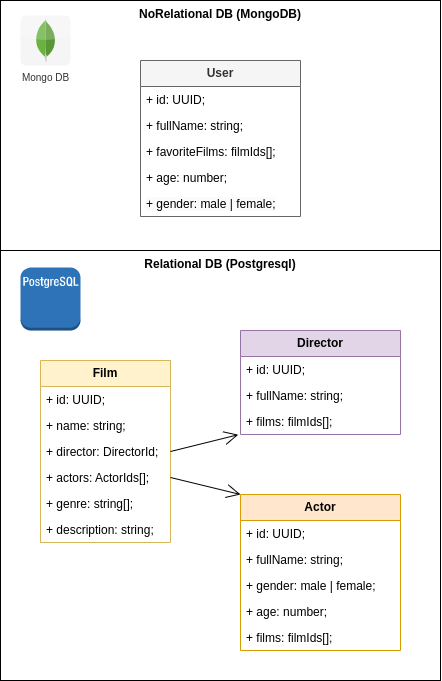

The diagram above was exported from draw.io. Its source (the exported page's mxGraphModel, read from the mxfile embedded in the PNG):
<mxGraphModel dx="1270" dy="1867" grid="1" gridSize="10" guides="1" tooltips="1" connect="1" arrows="1" fold="1" page="1" pageScale="1" pageWidth="827" pageHeight="1169" math="0" shadow="0">
  <root>
    <mxCell id="0" />
    <mxCell id="1" parent="0" />
    <mxCell id="N-J1qEBEXdGFhmNlgdYP-21" value="Relational DB (Postgresql)" style="rounded=0;whiteSpace=wrap;html=1;verticalAlign=top;fontStyle=1" parent="1" vertex="1">
      <mxGeometry x="320" y="190" width="440" height="430" as="geometry" />
    </mxCell>
    <mxCell id="N-J1qEBEXdGFhmNlgdYP-1" value="&lt;b&gt;Film&lt;/b&gt;" style="swimlane;fontStyle=0;childLayout=stackLayout;horizontal=1;startSize=26;fillColor=#fff2cc;horizontalStack=0;resizeParent=1;resizeParentMax=0;resizeLast=0;collapsible=1;marginBottom=0;whiteSpace=wrap;html=1;strokeColor=#d6b656;" parent="1" vertex="1">
      <mxGeometry x="360" y="300" width="130" height="182" as="geometry" />
    </mxCell>
    <mxCell id="NuFHEOmTNGP9iojj6B-T-1" value="+ id: UUID;" style="text;strokeColor=none;fillColor=none;align=left;verticalAlign=top;spacingLeft=4;spacingRight=4;overflow=hidden;rotatable=0;points=[[0,0.5],[1,0.5]];portConstraint=eastwest;whiteSpace=wrap;html=1;" vertex="1" parent="N-J1qEBEXdGFhmNlgdYP-1">
      <mxGeometry y="26" width="130" height="26" as="geometry" />
    </mxCell>
    <mxCell id="N-J1qEBEXdGFhmNlgdYP-2" value="+ name: string;" style="text;strokeColor=none;fillColor=none;align=left;verticalAlign=top;spacingLeft=4;spacingRight=4;overflow=hidden;rotatable=0;points=[[0,0.5],[1,0.5]];portConstraint=eastwest;whiteSpace=wrap;html=1;" parent="N-J1qEBEXdGFhmNlgdYP-1" vertex="1">
      <mxGeometry y="52" width="130" height="26" as="geometry" />
    </mxCell>
    <mxCell id="N-J1qEBEXdGFhmNlgdYP-3" value="+ director: DirectorId;" style="text;strokeColor=none;fillColor=none;align=left;verticalAlign=top;spacingLeft=4;spacingRight=4;overflow=hidden;rotatable=0;points=[[0,0.5],[1,0.5]];portConstraint=eastwest;whiteSpace=wrap;html=1;" parent="N-J1qEBEXdGFhmNlgdYP-1" vertex="1">
      <mxGeometry y="78" width="130" height="26" as="geometry" />
    </mxCell>
    <mxCell id="N-J1qEBEXdGFhmNlgdYP-4" value="+ actors: ActorIds[];" style="text;strokeColor=none;fillColor=none;align=left;verticalAlign=top;spacingLeft=4;spacingRight=4;overflow=hidden;rotatable=0;points=[[0,0.5],[1,0.5]];portConstraint=eastwest;whiteSpace=wrap;html=1;" parent="N-J1qEBEXdGFhmNlgdYP-1" vertex="1">
      <mxGeometry y="104" width="130" height="26" as="geometry" />
    </mxCell>
    <mxCell id="N-J1qEBEXdGFhmNlgdYP-19" value="+ genre: string[];" style="text;strokeColor=none;fillColor=none;align=left;verticalAlign=top;spacingLeft=4;spacingRight=4;overflow=hidden;rotatable=0;points=[[0,0.5],[1,0.5]];portConstraint=eastwest;whiteSpace=wrap;html=1;" parent="N-J1qEBEXdGFhmNlgdYP-1" vertex="1">
      <mxGeometry y="130" width="130" height="26" as="geometry" />
    </mxCell>
    <mxCell id="N-J1qEBEXdGFhmNlgdYP-20" value="+ description: string;" style="text;strokeColor=none;fillColor=none;align=left;verticalAlign=top;spacingLeft=4;spacingRight=4;overflow=hidden;rotatable=0;points=[[0,0.5],[1,0.5]];portConstraint=eastwest;whiteSpace=wrap;html=1;" parent="N-J1qEBEXdGFhmNlgdYP-1" vertex="1">
      <mxGeometry y="156" width="130" height="26" as="geometry" />
    </mxCell>
    <mxCell id="N-J1qEBEXdGFhmNlgdYP-6" value="&lt;b&gt;Director&lt;/b&gt;" style="swimlane;fontStyle=0;childLayout=stackLayout;horizontal=1;startSize=26;fillColor=#e1d5e7;horizontalStack=0;resizeParent=1;resizeParentMax=0;resizeLast=0;collapsible=1;marginBottom=0;whiteSpace=wrap;html=1;strokeColor=#9673a6;" parent="1" vertex="1">
      <mxGeometry x="560" y="270" width="160" height="104" as="geometry" />
    </mxCell>
    <mxCell id="NuFHEOmTNGP9iojj6B-T-2" value="+ id: UUID;" style="text;strokeColor=none;fillColor=none;align=left;verticalAlign=top;spacingLeft=4;spacingRight=4;overflow=hidden;rotatable=0;points=[[0,0.5],[1,0.5]];portConstraint=eastwest;whiteSpace=wrap;html=1;" vertex="1" parent="N-J1qEBEXdGFhmNlgdYP-6">
      <mxGeometry y="26" width="160" height="26" as="geometry" />
    </mxCell>
    <mxCell id="N-J1qEBEXdGFhmNlgdYP-7" value="+ fullName: string;" style="text;strokeColor=none;fillColor=none;align=left;verticalAlign=top;spacingLeft=4;spacingRight=4;overflow=hidden;rotatable=0;points=[[0,0.5],[1,0.5]];portConstraint=eastwest;whiteSpace=wrap;html=1;" parent="N-J1qEBEXdGFhmNlgdYP-6" vertex="1">
      <mxGeometry y="52" width="160" height="26" as="geometry" />
    </mxCell>
    <mxCell id="N-J1qEBEXdGFhmNlgdYP-8" value="+ films: filmIds[];" style="text;strokeColor=none;fillColor=none;align=left;verticalAlign=top;spacingLeft=4;spacingRight=4;overflow=hidden;rotatable=0;points=[[0,0.5],[1,0.5]];portConstraint=eastwest;whiteSpace=wrap;html=1;" parent="N-J1qEBEXdGFhmNlgdYP-6" vertex="1">
      <mxGeometry y="78" width="160" height="26" as="geometry" />
    </mxCell>
    <mxCell id="N-J1qEBEXdGFhmNlgdYP-10" value="&lt;b&gt;Actor&lt;/b&gt;" style="swimlane;fontStyle=0;childLayout=stackLayout;horizontal=1;startSize=26;fillColor=#ffe6cc;horizontalStack=0;resizeParent=1;resizeParentMax=0;resizeLast=0;collapsible=1;marginBottom=0;whiteSpace=wrap;html=1;strokeColor=#d79b00;" parent="1" vertex="1">
      <mxGeometry x="560" y="434" width="160" height="156" as="geometry">
        <mxRectangle x="670" y="240" width="70" height="30" as="alternateBounds" />
      </mxGeometry>
    </mxCell>
    <mxCell id="N-J1qEBEXdGFhmNlgdYP-11" value="+ id: UUID;" style="text;strokeColor=none;fillColor=none;align=left;verticalAlign=top;spacingLeft=4;spacingRight=4;overflow=hidden;rotatable=0;points=[[0,0.5],[1,0.5]];portConstraint=eastwest;whiteSpace=wrap;html=1;" parent="N-J1qEBEXdGFhmNlgdYP-10" vertex="1">
      <mxGeometry y="26" width="160" height="26" as="geometry" />
    </mxCell>
    <mxCell id="NuFHEOmTNGP9iojj6B-T-3" value="+ fullName: string;" style="text;strokeColor=none;fillColor=none;align=left;verticalAlign=top;spacingLeft=4;spacingRight=4;overflow=hidden;rotatable=0;points=[[0,0.5],[1,0.5]];portConstraint=eastwest;whiteSpace=wrap;html=1;" vertex="1" parent="N-J1qEBEXdGFhmNlgdYP-10">
      <mxGeometry y="52" width="160" height="26" as="geometry" />
    </mxCell>
    <mxCell id="N-J1qEBEXdGFhmNlgdYP-12" value="+ gender: male | female;" style="text;strokeColor=none;fillColor=none;align=left;verticalAlign=top;spacingLeft=4;spacingRight=4;overflow=hidden;rotatable=0;points=[[0,0.5],[1,0.5]];portConstraint=eastwest;whiteSpace=wrap;html=1;" parent="N-J1qEBEXdGFhmNlgdYP-10" vertex="1">
      <mxGeometry y="78" width="160" height="26" as="geometry" />
    </mxCell>
    <mxCell id="N-J1qEBEXdGFhmNlgdYP-13" value="+ age: number;" style="text;strokeColor=none;fillColor=none;align=left;verticalAlign=top;spacingLeft=4;spacingRight=4;overflow=hidden;rotatable=0;points=[[0,0.5],[1,0.5]];portConstraint=eastwest;whiteSpace=wrap;html=1;" parent="N-J1qEBEXdGFhmNlgdYP-10" vertex="1">
      <mxGeometry y="104" width="160" height="26" as="geometry" />
    </mxCell>
    <mxCell id="N-J1qEBEXdGFhmNlgdYP-16" value="+ films: filmIds[];" style="text;strokeColor=none;fillColor=none;align=left;verticalAlign=top;spacingLeft=4;spacingRight=4;overflow=hidden;rotatable=0;points=[[0,0.5],[1,0.5]];portConstraint=eastwest;whiteSpace=wrap;html=1;" parent="N-J1qEBEXdGFhmNlgdYP-10" vertex="1">
      <mxGeometry y="130" width="160" height="26" as="geometry" />
    </mxCell>
    <mxCell id="N-J1qEBEXdGFhmNlgdYP-17" value="" style="endArrow=open;endFill=1;endSize=12;html=1;rounded=0;entryX=-0.014;entryY=1.008;entryDx=0;entryDy=0;entryPerimeter=0;exitX=1;exitY=0.5;exitDx=0;exitDy=0;" parent="1" target="N-J1qEBEXdGFhmNlgdYP-8" edge="1" source="N-J1qEBEXdGFhmNlgdYP-3">
      <mxGeometry width="160" relative="1" as="geometry">
        <mxPoint x="490" y="395" as="sourcePoint" />
        <mxPoint x="570" y="490" as="targetPoint" />
      </mxGeometry>
    </mxCell>
    <mxCell id="N-J1qEBEXdGFhmNlgdYP-18" value="" style="endArrow=open;endFill=1;endSize=12;html=1;rounded=0;exitX=1;exitY=0.5;exitDx=0;exitDy=0;entryX=0;entryY=0;entryDx=0;entryDy=0;" parent="1" source="N-J1qEBEXdGFhmNlgdYP-4" target="N-J1qEBEXdGFhmNlgdYP-10" edge="1">
      <mxGeometry width="160" relative="1" as="geometry">
        <mxPoint x="410" y="490" as="sourcePoint" />
        <mxPoint x="570" y="490" as="targetPoint" />
      </mxGeometry>
    </mxCell>
    <mxCell id="NuFHEOmTNGP9iojj6B-T-4" value="" style="outlineConnect=0;dashed=0;verticalLabelPosition=bottom;verticalAlign=top;align=center;html=1;shape=mxgraph.aws3.postgre_sql_instance;fillColor=#2E73B8;gradientColor=none;" vertex="1" parent="1">
      <mxGeometry x="340" y="207" width="60" height="63" as="geometry" />
    </mxCell>
    <mxCell id="NuFHEOmTNGP9iojj6B-T-5" value="NoRelational DB (MongoDB)" style="rounded=0;whiteSpace=wrap;html=1;verticalAlign=top;fontStyle=1" vertex="1" parent="1">
      <mxGeometry x="320" y="-60" width="440" height="250" as="geometry" />
    </mxCell>
    <mxCell id="NuFHEOmTNGP9iojj6B-T-6" value="&lt;b&gt;User&lt;/b&gt;" style="swimlane;fontStyle=0;childLayout=stackLayout;horizontal=1;startSize=26;fillColor=#f5f5f5;horizontalStack=0;resizeParent=1;resizeParentMax=0;resizeLast=0;collapsible=1;marginBottom=0;whiteSpace=wrap;html=1;strokeColor=#666666;fontColor=#333333;" vertex="1" parent="1">
      <mxGeometry x="460" width="160" height="156" as="geometry" />
    </mxCell>
    <mxCell id="NuFHEOmTNGP9iojj6B-T-7" value="+ id: UUID;" style="text;strokeColor=none;fillColor=none;align=left;verticalAlign=top;spacingLeft=4;spacingRight=4;overflow=hidden;rotatable=0;points=[[0,0.5],[1,0.5]];portConstraint=eastwest;whiteSpace=wrap;html=1;" vertex="1" parent="NuFHEOmTNGP9iojj6B-T-6">
      <mxGeometry y="26" width="160" height="26" as="geometry" />
    </mxCell>
    <mxCell id="NuFHEOmTNGP9iojj6B-T-8" value="+ fullName: string;" style="text;strokeColor=none;fillColor=none;align=left;verticalAlign=top;spacingLeft=4;spacingRight=4;overflow=hidden;rotatable=0;points=[[0,0.5],[1,0.5]];portConstraint=eastwest;whiteSpace=wrap;html=1;" vertex="1" parent="NuFHEOmTNGP9iojj6B-T-6">
      <mxGeometry y="52" width="160" height="26" as="geometry" />
    </mxCell>
    <mxCell id="NuFHEOmTNGP9iojj6B-T-9" value="+ favoriteFilms: filmIds[];" style="text;strokeColor=none;fillColor=none;align=left;verticalAlign=top;spacingLeft=4;spacingRight=4;overflow=hidden;rotatable=0;points=[[0,0.5],[1,0.5]];portConstraint=eastwest;whiteSpace=wrap;html=1;" vertex="1" parent="NuFHEOmTNGP9iojj6B-T-6">
      <mxGeometry y="78" width="160" height="26" as="geometry" />
    </mxCell>
    <mxCell id="NuFHEOmTNGP9iojj6B-T-10" value="+ age: number;" style="text;strokeColor=none;fillColor=none;align=left;verticalAlign=top;spacingLeft=4;spacingRight=4;overflow=hidden;rotatable=0;points=[[0,0.5],[1,0.5]];portConstraint=eastwest;whiteSpace=wrap;html=1;" vertex="1" parent="NuFHEOmTNGP9iojj6B-T-6">
      <mxGeometry y="104" width="160" height="26" as="geometry" />
    </mxCell>
    <mxCell id="NuFHEOmTNGP9iojj6B-T-11" value="&lt;span style=&quot;color: rgb(0, 0, 0); font-family: Helvetica; font-size: 12px; font-style: normal; font-variant-ligatures: normal; font-variant-caps: normal; font-weight: 400; letter-spacing: normal; orphans: 2; text-align: left; text-indent: 0px; text-transform: none; widows: 2; word-spacing: 0px; -webkit-text-stroke-width: 0px; background-color: rgb(251, 251, 251); text-decoration-thickness: initial; text-decoration-style: initial; text-decoration-color: initial; float: none; display: inline !important;&quot;&gt;+ gender: male | female;&lt;/span&gt;" style="text;strokeColor=none;fillColor=none;align=left;verticalAlign=top;spacingLeft=4;spacingRight=4;overflow=hidden;rotatable=0;points=[[0,0.5],[1,0.5]];portConstraint=eastwest;whiteSpace=wrap;html=1;" vertex="1" parent="NuFHEOmTNGP9iojj6B-T-6">
      <mxGeometry y="130" width="160" height="26" as="geometry" />
    </mxCell>
    <mxCell id="NuFHEOmTNGP9iojj6B-T-12" value="Mongo DB" style="dashed=0;outlineConnect=0;html=1;align=center;labelPosition=center;verticalLabelPosition=bottom;verticalAlign=top;shape=mxgraph.webicons.mongodb;fontSize=10;labelBackgroundColor=none;labelBorderColor=none;fillColor=#f5f5f5;fontColor=#333333;strokeColor=default;" vertex="1" parent="1">
      <mxGeometry x="340" y="-45" width="50" height="50" as="geometry" />
    </mxCell>
  </root>
</mxGraphModel>